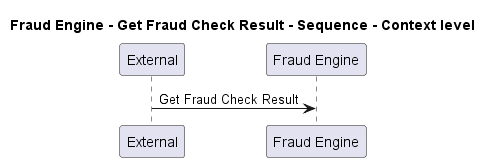

The diagram above was rendered by PlantUML. Its source (embedded in the PNG):
@startuml
!pragma layout smetana

title Fraud Engine - Get Fraud Check Result - Sequence - Context level

participant "External" as C4InterFlow.SoftwareSystems.ExternalSystem
participant "Fraud Engine" as ECommercePlatform.SoftwareSystems.FraudEngine

C4InterFlow.SoftwareSystems.ExternalSystem -> ECommercePlatform.SoftwareSystems.FraudEngine : Get Fraud Check Result


@enduml